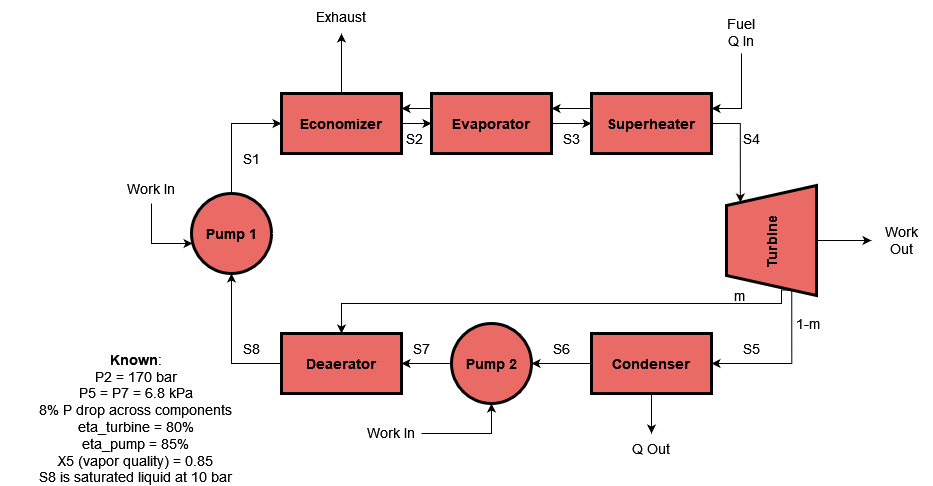

The diagram above was exported from draw.io. Its source (the exported page's mxGraphModel, read from the mxfile embedded in the PNG):
<mxGraphModel dx="1900" dy="1630" grid="1" gridSize="10" guides="1" tooltips="1" connect="1" arrows="1" fold="1" page="1" pageScale="1" pageWidth="850" pageHeight="1100" math="0" shadow="0">
  <root>
    <mxCell id="0" />
    <mxCell id="1" parent="0" />
    <mxCell id="-X_CSAVcOt-cKfCzT-o3-9" style="edgeStyle=orthogonalEdgeStyle;rounded=0;orthogonalLoop=1;jettySize=auto;html=1;entryX=0;entryY=0.5;entryDx=0;entryDy=0;fontSize=14;" edge="1" parent="1" source="-X_CSAVcOt-cKfCzT-o3-1" target="-X_CSAVcOt-cKfCzT-o3-6">
      <mxGeometry relative="1" as="geometry" />
    </mxCell>
    <mxCell id="-X_CSAVcOt-cKfCzT-o3-40" style="edgeStyle=orthogonalEdgeStyle;rounded=0;orthogonalLoop=1;jettySize=auto;html=1;entryX=1;entryY=0.25;entryDx=0;entryDy=0;fontSize=14;" edge="1" parent="1" source="-X_CSAVcOt-cKfCzT-o3-1" target="-X_CSAVcOt-cKfCzT-o3-7">
      <mxGeometry relative="1" as="geometry">
        <Array as="points">
          <mxPoint x="260" y="55" />
          <mxPoint x="260" y="55" />
        </Array>
      </mxGeometry>
    </mxCell>
    <mxCell id="-X_CSAVcOt-cKfCzT-o3-1" value="Evaporator" style="rounded=0;whiteSpace=wrap;html=1;fillColor=#EA6B66;strokeColor=#000000;strokeWidth=3;fontStyle=1;fontSize=14;" vertex="1" parent="1">
      <mxGeometry x="280" y="40" width="120" height="60" as="geometry" />
    </mxCell>
    <mxCell id="-X_CSAVcOt-cKfCzT-o3-49" style="edgeStyle=orthogonalEdgeStyle;rounded=0;orthogonalLoop=1;jettySize=auto;html=1;fontSize=14;" edge="1" parent="1" source="-X_CSAVcOt-cKfCzT-o3-2">
      <mxGeometry relative="1" as="geometry">
        <mxPoint x="500" y="380" as="targetPoint" />
      </mxGeometry>
    </mxCell>
    <mxCell id="-X_CSAVcOt-cKfCzT-o3-55" style="edgeStyle=orthogonalEdgeStyle;rounded=0;orthogonalLoop=1;jettySize=auto;html=1;entryX=1;entryY=0.5;entryDx=0;entryDy=0;fontSize=14;" edge="1" parent="1" source="-X_CSAVcOt-cKfCzT-o3-2" target="-X_CSAVcOt-cKfCzT-o3-54">
      <mxGeometry relative="1" as="geometry" />
    </mxCell>
    <mxCell id="-X_CSAVcOt-cKfCzT-o3-2" value="Condenser" style="rounded=0;whiteSpace=wrap;html=1;fillColor=#EA6B66;strokeColor=#000000;strokeWidth=3;fontStyle=1;fontSize=14;" vertex="1" parent="1">
      <mxGeometry x="440" y="280" width="120" height="60" as="geometry" />
    </mxCell>
    <mxCell id="-X_CSAVcOt-cKfCzT-o3-24" style="edgeStyle=orthogonalEdgeStyle;rounded=0;orthogonalLoop=1;jettySize=auto;html=1;fontSize=14;" edge="1" parent="1" source="-X_CSAVcOt-cKfCzT-o3-3" target="-X_CSAVcOt-cKfCzT-o3-41">
      <mxGeometry relative="1" as="geometry">
        <mxPoint x="105" y="230" as="targetPoint" />
      </mxGeometry>
    </mxCell>
    <mxCell id="-X_CSAVcOt-cKfCzT-o3-3" value="Deaerator" style="rounded=0;whiteSpace=wrap;html=1;fillColor=#EA6B66;strokeColor=#000000;strokeWidth=3;fontStyle=1;fontSize=14;" vertex="1" parent="1">
      <mxGeometry x="130" y="280" width="120" height="60" as="geometry" />
    </mxCell>
    <mxCell id="-X_CSAVcOt-cKfCzT-o3-11" style="edgeStyle=orthogonalEdgeStyle;rounded=0;orthogonalLoop=1;jettySize=auto;html=1;entryX=1;entryY=0.5;entryDx=0;entryDy=0;fontSize=14;exitX=0;exitY=0.75;exitDx=0;exitDy=0;" edge="1" parent="1" source="-X_CSAVcOt-cKfCzT-o3-5" target="-X_CSAVcOt-cKfCzT-o3-2">
      <mxGeometry relative="1" as="geometry">
        <Array as="points">
          <mxPoint x="640" y="310" />
        </Array>
      </mxGeometry>
    </mxCell>
    <mxCell id="-X_CSAVcOt-cKfCzT-o3-13" style="edgeStyle=orthogonalEdgeStyle;rounded=0;orthogonalLoop=1;jettySize=auto;html=1;fontSize=14;exitX=0;exitY=0.75;exitDx=0;exitDy=0;" edge="1" parent="1" source="-X_CSAVcOt-cKfCzT-o3-5" target="-X_CSAVcOt-cKfCzT-o3-3">
      <mxGeometry relative="1" as="geometry">
        <Array as="points">
          <mxPoint x="630" y="237" />
          <mxPoint x="630" y="250" />
          <mxPoint x="190" y="250" />
        </Array>
      </mxGeometry>
    </mxCell>
    <mxCell id="-X_CSAVcOt-cKfCzT-o3-43" style="edgeStyle=orthogonalEdgeStyle;rounded=0;orthogonalLoop=1;jettySize=auto;html=1;fontSize=14;" edge="1" parent="1" source="-X_CSAVcOt-cKfCzT-o3-5">
      <mxGeometry relative="1" as="geometry">
        <mxPoint x="720" y="187" as="targetPoint" />
      </mxGeometry>
    </mxCell>
    <mxCell id="-X_CSAVcOt-cKfCzT-o3-5" value="Turbine" style="shape=trapezoid;perimeter=trapezoidPerimeter;whiteSpace=wrap;html=1;fixedSize=1;strokeWidth=3;fontSize=14;fillColor=#EA6B66;rotation=-90;fontStyle=1" vertex="1" parent="1">
      <mxGeometry x="565" y="142" width="110" height="90" as="geometry" />
    </mxCell>
    <mxCell id="-X_CSAVcOt-cKfCzT-o3-10" style="edgeStyle=orthogonalEdgeStyle;rounded=0;orthogonalLoop=1;jettySize=auto;html=1;entryX=1;entryY=0;entryDx=0;entryDy=0;fontSize=14;" edge="1" parent="1" source="-X_CSAVcOt-cKfCzT-o3-6" target="-X_CSAVcOt-cKfCzT-o3-5">
      <mxGeometry relative="1" as="geometry" />
    </mxCell>
    <mxCell id="-X_CSAVcOt-cKfCzT-o3-39" style="edgeStyle=orthogonalEdgeStyle;rounded=0;orthogonalLoop=1;jettySize=auto;html=1;entryX=1;entryY=0.25;entryDx=0;entryDy=0;fontSize=14;" edge="1" parent="1" source="-X_CSAVcOt-cKfCzT-o3-6" target="-X_CSAVcOt-cKfCzT-o3-1">
      <mxGeometry relative="1" as="geometry">
        <Array as="points">
          <mxPoint x="430" y="55" />
          <mxPoint x="430" y="55" />
        </Array>
      </mxGeometry>
    </mxCell>
    <mxCell id="-X_CSAVcOt-cKfCzT-o3-6" value="Superheater" style="rounded=0;whiteSpace=wrap;html=1;fillColor=#EA6B66;strokeColor=#000000;strokeWidth=3;fontStyle=1;fontSize=14;" vertex="1" parent="1">
      <mxGeometry x="440" y="40" width="120" height="60" as="geometry" />
    </mxCell>
    <mxCell id="-X_CSAVcOt-cKfCzT-o3-15" style="edgeStyle=orthogonalEdgeStyle;rounded=0;orthogonalLoop=1;jettySize=auto;html=1;entryX=0;entryY=0.5;entryDx=0;entryDy=0;fontSize=14;" edge="1" parent="1" source="-X_CSAVcOt-cKfCzT-o3-7" target="-X_CSAVcOt-cKfCzT-o3-1">
      <mxGeometry relative="1" as="geometry" />
    </mxCell>
    <mxCell id="-X_CSAVcOt-cKfCzT-o3-22" style="edgeStyle=orthogonalEdgeStyle;rounded=0;orthogonalLoop=1;jettySize=auto;html=1;fontSize=14;" edge="1" parent="1" source="-X_CSAVcOt-cKfCzT-o3-7">
      <mxGeometry relative="1" as="geometry">
        <mxPoint x="190" y="-20" as="targetPoint" />
      </mxGeometry>
    </mxCell>
    <mxCell id="-X_CSAVcOt-cKfCzT-o3-7" value="Economizer" style="rounded=0;whiteSpace=wrap;html=1;fillColor=#EA6B66;strokeColor=#000000;strokeWidth=3;fontStyle=1;fontSize=14;" vertex="1" parent="1">
      <mxGeometry x="130" y="40" width="120" height="60" as="geometry" />
    </mxCell>
    <mxCell id="-X_CSAVcOt-cKfCzT-o3-38" style="edgeStyle=orthogonalEdgeStyle;rounded=0;orthogonalLoop=1;jettySize=auto;html=1;entryX=1;entryY=0.25;entryDx=0;entryDy=0;fontSize=14;" edge="1" parent="1" target="-X_CSAVcOt-cKfCzT-o3-6">
      <mxGeometry relative="1" as="geometry">
        <mxPoint x="590" as="sourcePoint" />
        <Array as="points">
          <mxPoint x="590" y="55" />
        </Array>
      </mxGeometry>
    </mxCell>
    <mxCell id="-X_CSAVcOt-cKfCzT-o3-23" value="Exhaust" style="text;html=1;strokeColor=none;fillColor=none;align=center;verticalAlign=middle;whiteSpace=wrap;rounded=0;strokeWidth=3;fontSize=14;" vertex="1" parent="1">
      <mxGeometry x="160" y="-52" width="60" height="30" as="geometry" />
    </mxCell>
    <mxCell id="-X_CSAVcOt-cKfCzT-o3-27" value="S1" style="text;html=1;strokeColor=none;fillColor=none;align=center;verticalAlign=middle;whiteSpace=wrap;rounded=0;strokeWidth=3;fontSize=14;" vertex="1" parent="1">
      <mxGeometry x="70" y="90" width="60" height="30" as="geometry" />
    </mxCell>
    <mxCell id="-X_CSAVcOt-cKfCzT-o3-30" value="S2" style="text;html=1;strokeColor=none;fillColor=none;align=center;verticalAlign=middle;whiteSpace=wrap;rounded=0;strokeWidth=3;fontSize=14;" vertex="1" parent="1">
      <mxGeometry x="233" y="70" width="60" height="30" as="geometry" />
    </mxCell>
    <mxCell id="-X_CSAVcOt-cKfCzT-o3-31" value="S3" style="text;html=1;strokeColor=none;fillColor=none;align=center;verticalAlign=middle;whiteSpace=wrap;rounded=0;strokeWidth=3;fontSize=14;" vertex="1" parent="1">
      <mxGeometry x="390" y="70" width="60" height="30" as="geometry" />
    </mxCell>
    <mxCell id="-X_CSAVcOt-cKfCzT-o3-32" value="S4" style="text;html=1;strokeColor=none;fillColor=none;align=center;verticalAlign=middle;whiteSpace=wrap;rounded=0;strokeWidth=3;fontSize=14;" vertex="1" parent="1">
      <mxGeometry x="570" y="70" width="60" height="30" as="geometry" />
    </mxCell>
    <mxCell id="-X_CSAVcOt-cKfCzT-o3-33" value="S5" style="text;html=1;strokeColor=none;fillColor=none;align=center;verticalAlign=middle;whiteSpace=wrap;rounded=0;strokeWidth=3;fontSize=14;" vertex="1" parent="1">
      <mxGeometry x="570" y="280" width="60" height="30" as="geometry" />
    </mxCell>
    <mxCell id="-X_CSAVcOt-cKfCzT-o3-34" value="S6" style="text;html=1;strokeColor=none;fillColor=none;align=center;verticalAlign=middle;whiteSpace=wrap;rounded=0;strokeWidth=3;fontSize=14;" vertex="1" parent="1">
      <mxGeometry x="380" y="280" width="60" height="30" as="geometry" />
    </mxCell>
    <mxCell id="-X_CSAVcOt-cKfCzT-o3-36" value="S8" style="text;html=1;strokeColor=none;fillColor=none;align=center;verticalAlign=middle;whiteSpace=wrap;rounded=0;strokeWidth=3;fontSize=14;" vertex="1" parent="1">
      <mxGeometry x="70" y="280" width="60" height="30" as="geometry" />
    </mxCell>
    <mxCell id="-X_CSAVcOt-cKfCzT-o3-42" style="edgeStyle=orthogonalEdgeStyle;rounded=0;orthogonalLoop=1;jettySize=auto;html=1;entryX=0;entryY=0.5;entryDx=0;entryDy=0;fontSize=14;" edge="1" parent="1" source="-X_CSAVcOt-cKfCzT-o3-41" target="-X_CSAVcOt-cKfCzT-o3-7">
      <mxGeometry relative="1" as="geometry">
        <Array as="points">
          <mxPoint x="80" y="70" />
        </Array>
      </mxGeometry>
    </mxCell>
    <mxCell id="-X_CSAVcOt-cKfCzT-o3-41" value="Pump 1" style="ellipse;whiteSpace=wrap;html=1;aspect=fixed;strokeColor=#000000;strokeWidth=3;fontSize=14;fillColor=#EA6B66;fontStyle=1" vertex="1" parent="1">
      <mxGeometry x="40" y="140" width="80" height="80" as="geometry" />
    </mxCell>
    <mxCell id="-X_CSAVcOt-cKfCzT-o3-45" style="edgeStyle=orthogonalEdgeStyle;rounded=0;orthogonalLoop=1;jettySize=auto;html=1;entryX=0.013;entryY=0.625;entryDx=0;entryDy=0;entryPerimeter=0;fontSize=14;" edge="1" parent="1" target="-X_CSAVcOt-cKfCzT-o3-41">
      <mxGeometry relative="1" as="geometry">
        <mxPoint y="150" as="sourcePoint" />
        <Array as="points">
          <mxPoint y="150" />
          <mxPoint y="190" />
        </Array>
      </mxGeometry>
    </mxCell>
    <mxCell id="-X_CSAVcOt-cKfCzT-o3-46" value="Work Out" style="text;html=1;strokeColor=none;fillColor=none;align=center;verticalAlign=middle;whiteSpace=wrap;rounded=0;strokeWidth=3;fontSize=14;" vertex="1" parent="1">
      <mxGeometry x="720" y="172" width="60" height="30" as="geometry" />
    </mxCell>
    <mxCell id="-X_CSAVcOt-cKfCzT-o3-47" value="&lt;div&gt;Fuel&lt;/div&gt;&lt;div&gt;Q In&lt;br&gt;&lt;/div&gt;" style="text;html=1;strokeColor=none;fillColor=none;align=center;verticalAlign=middle;whiteSpace=wrap;rounded=0;strokeWidth=3;fontSize=14;" vertex="1" parent="1">
      <mxGeometry x="550" y="-36" width="80" height="30" as="geometry" />
    </mxCell>
    <mxCell id="-X_CSAVcOt-cKfCzT-o3-48" value="Work In" style="text;html=1;strokeColor=none;fillColor=none;align=center;verticalAlign=middle;whiteSpace=wrap;rounded=0;strokeWidth=3;fontSize=14;" vertex="1" parent="1">
      <mxGeometry x="-30" y="120" width="60" height="30" as="geometry" />
    </mxCell>
    <mxCell id="-X_CSAVcOt-cKfCzT-o3-50" value="Q Out" style="text;html=1;strokeColor=none;fillColor=none;align=center;verticalAlign=middle;whiteSpace=wrap;rounded=0;strokeWidth=3;fontSize=14;" vertex="1" parent="1">
      <mxGeometry x="470" y="380" width="60" height="30" as="geometry" />
    </mxCell>
    <mxCell id="-X_CSAVcOt-cKfCzT-o3-51" value="m" style="text;html=1;strokeColor=none;fillColor=none;align=center;verticalAlign=middle;whiteSpace=wrap;rounded=0;strokeWidth=3;fontSize=14;" vertex="1" parent="1">
      <mxGeometry x="558" y="227" width="60" height="30" as="geometry" />
    </mxCell>
    <mxCell id="-X_CSAVcOt-cKfCzT-o3-52" value="1-m" style="text;html=1;strokeColor=none;fillColor=none;align=center;verticalAlign=middle;whiteSpace=wrap;rounded=0;strokeWidth=3;fontSize=14;" vertex="1" parent="1">
      <mxGeometry x="627" y="255" width="60" height="30" as="geometry" />
    </mxCell>
    <mxCell id="-X_CSAVcOt-cKfCzT-o3-53" value="&lt;div&gt;&lt;b&gt;Known&lt;/b&gt;:&lt;/div&gt;&lt;div&gt;P2 = 170 bar&lt;/div&gt;&lt;div&gt;P5 = P7 = 6.8 kPa&lt;/div&gt;&lt;div&gt;8% P drop across components&lt;/div&gt;&lt;div&gt;eta_turbine = 80%&lt;/div&gt;&lt;div&gt;eta_pump = 85%&lt;/div&gt;&lt;div&gt;X5 (vapor quality) = 0.85&lt;/div&gt;&lt;div&gt;S8 is saturated liquid at 10 bar&lt;br&gt;&lt;/div&gt;" style="text;html=1;strokeColor=none;fillColor=none;align=center;verticalAlign=middle;whiteSpace=wrap;rounded=0;strokeWidth=3;fontSize=14;" vertex="1" parent="1">
      <mxGeometry x="-150" y="300" width="270" height="130" as="geometry" />
    </mxCell>
    <mxCell id="-X_CSAVcOt-cKfCzT-o3-56" style="edgeStyle=orthogonalEdgeStyle;rounded=0;orthogonalLoop=1;jettySize=auto;html=1;fontSize=14;" edge="1" parent="1" source="-X_CSAVcOt-cKfCzT-o3-54" target="-X_CSAVcOt-cKfCzT-o3-3">
      <mxGeometry relative="1" as="geometry" />
    </mxCell>
    <mxCell id="-X_CSAVcOt-cKfCzT-o3-54" value="Pump 2" style="ellipse;whiteSpace=wrap;html=1;aspect=fixed;strokeColor=#000000;strokeWidth=3;fontSize=14;fillColor=#EA6B66;fontStyle=1" vertex="1" parent="1">
      <mxGeometry x="300" y="270" width="80" height="80" as="geometry" />
    </mxCell>
    <mxCell id="-X_CSAVcOt-cKfCzT-o3-57" value="S7" style="text;html=1;strokeColor=none;fillColor=none;align=center;verticalAlign=middle;whiteSpace=wrap;rounded=0;strokeWidth=3;fontSize=14;" vertex="1" parent="1">
      <mxGeometry x="240" y="280" width="60" height="30" as="geometry" />
    </mxCell>
    <mxCell id="-X_CSAVcOt-cKfCzT-o3-58" style="edgeStyle=orthogonalEdgeStyle;rounded=0;orthogonalLoop=1;jettySize=auto;html=1;entryX=0.5;entryY=1;entryDx=0;entryDy=0;fontSize=14;" edge="1" parent="1" target="-X_CSAVcOt-cKfCzT-o3-54">
      <mxGeometry relative="1" as="geometry">
        <mxPoint x="270" y="380" as="sourcePoint" />
        <mxPoint x="311.03999999999996" y="410" as="targetPoint" />
        <Array as="points">
          <mxPoint x="270" y="380" />
          <mxPoint x="340" y="380" />
        </Array>
      </mxGeometry>
    </mxCell>
    <mxCell id="-X_CSAVcOt-cKfCzT-o3-59" value="Work In" style="text;html=1;strokeColor=none;fillColor=none;align=center;verticalAlign=middle;whiteSpace=wrap;rounded=0;strokeWidth=3;fontSize=14;" vertex="1" parent="1">
      <mxGeometry x="210" y="364" width="60" height="30" as="geometry" />
    </mxCell>
  </root>
</mxGraphModel>